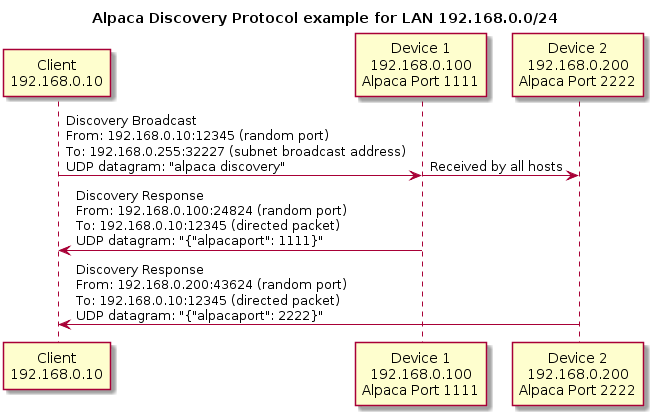

The diagram above was rendered by PlantUML. Its source (embedded in the PNG):
@startuml
!pragma teoz true
title Alpaca Discovery Protocol example for LAN 192.168.0.0/24
participant "Client\n192.168.0.10" as Client
participant "Device 1\n192.168.0.100\nAlpaca Port 1111" as Device1
participant "Device 2\n192.168.0.200\nAlpaca Port 2222" as Device2

Client -> Device1 : Discovery Broadcast\nFrom: 192.168.0.10:12345 (random port)\nTo: 192.168.0.255:32227 (subnet broadcast address)\nUDP datagram: "alpaca discovery"
& Device1 -> Device2 : Received by all hosts

Device1 -> Client : Discovery Response\nFrom: 192.168.0.100:24824 (random port)\nTo: 192.168.0.10:12345 (directed packet)\nUDP datagram: "{"alpacaport": 1111}"
Device2 -> Client : Discovery Response\nFrom: 192.168.0.200:43624 (random port)\nTo: 192.168.0.10:12345 (directed packet)\nUDP datagram: "{"alpacaport": 2222}"
@enduml